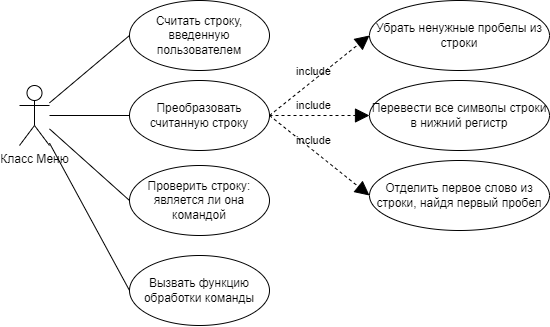

The diagram above was exported from draw.io. Its source (the exported page's mxGraphModel, read from the mxfile embedded in the PNG):
<mxGraphModel dx="2837" dy="714" grid="1" gridSize="10" guides="1" tooltips="1" connect="1" arrows="1" fold="1" page="1" pageScale="1" pageWidth="827" pageHeight="1169" math="0" shadow="0">
  <root>
    <mxCell id="0" />
    <mxCell id="1" parent="0" />
    <mxCell id="2" value="Класс Меню" style="shape=umlActor;verticalLabelPosition=bottom;verticalAlign=top;html=1;" vertex="1" parent="1">
      <mxGeometry x="90" y="170" width="30" height="60" as="geometry" />
    </mxCell>
    <mxCell id="3" value="Преобразовать считанную строку" style="ellipse;whiteSpace=wrap;html=1;" vertex="1" parent="1">
      <mxGeometry x="200" y="165" width="140" height="70" as="geometry" />
    </mxCell>
    <mxCell id="4" value="Убрать ненужные пробелы из строки" style="ellipse;whiteSpace=wrap;html=1;" vertex="1" parent="1">
      <mxGeometry x="440" y="85" width="180" height="70" as="geometry" />
    </mxCell>
    <mxCell id="5" value="Перевести все символы строки в нижний регистр" style="ellipse;whiteSpace=wrap;html=1;" vertex="1" parent="1">
      <mxGeometry x="440" y="165" width="180" height="70" as="geometry" />
    </mxCell>
    <mxCell id="6" value="Отделить первое слово из строки, найдя первый пробел" style="ellipse;whiteSpace=wrap;html=1;" vertex="1" parent="1">
      <mxGeometry x="440" y="245" width="180" height="70" as="geometry" />
    </mxCell>
    <mxCell id="7" value="" style="endArrow=block;dashed=1;endFill=1;endSize=12;html=1;rounded=0;exitX=1;exitY=0.5;exitDx=0;exitDy=0;entryX=0;entryY=0.5;entryDx=0;entryDy=0;" edge="1" source="3" target="4" parent="1">
      <mxGeometry width="160" relative="1" as="geometry">
        <mxPoint x="290" y="270" as="sourcePoint" />
        <mxPoint x="450" y="270" as="targetPoint" />
        <Array as="points" />
      </mxGeometry>
    </mxCell>
    <mxCell id="8" value="include" style="edgeLabel;html=1;align=center;verticalAlign=middle;resizable=0;points=[];labelBackgroundColor=none;" vertex="1" connectable="0" parent="7">
      <mxGeometry x="-0.1264" relative="1" as="geometry">
        <mxPoint y="-10" as="offset" />
      </mxGeometry>
    </mxCell>
    <mxCell id="9" value="" style="endArrow=block;dashed=1;endFill=1;endSize=12;html=1;rounded=0;exitX=1;exitY=0.5;exitDx=0;exitDy=0;entryX=0;entryY=0.5;entryDx=0;entryDy=0;" edge="1" source="3" target="5" parent="1">
      <mxGeometry width="160" relative="1" as="geometry">
        <mxPoint x="350" y="220" as="sourcePoint" />
        <mxPoint x="435" y="220" as="targetPoint" />
        <Array as="points" />
      </mxGeometry>
    </mxCell>
    <mxCell id="10" value="include" style="edgeLabel;html=1;align=center;verticalAlign=middle;resizable=0;points=[];labelBackgroundColor=none;" vertex="1" connectable="0" parent="9">
      <mxGeometry x="-0.1264" relative="1" as="geometry">
        <mxPoint y="-10" as="offset" />
      </mxGeometry>
    </mxCell>
    <mxCell id="11" value="" style="endArrow=block;dashed=1;endFill=1;endSize=12;html=1;rounded=0;exitX=1;exitY=0.5;exitDx=0;exitDy=0;entryX=0;entryY=0.5;entryDx=0;entryDy=0;" edge="1" source="3" target="6" parent="1">
      <mxGeometry width="160" relative="1" as="geometry">
        <mxPoint x="300" y="270" as="sourcePoint" />
        <mxPoint x="460" y="270" as="targetPoint" />
        <Array as="points" />
      </mxGeometry>
    </mxCell>
    <mxCell id="12" value="include" style="edgeLabel;html=1;align=center;verticalAlign=middle;resizable=0;points=[];labelBackgroundColor=none;" vertex="1" connectable="0" parent="11">
      <mxGeometry x="-0.1264" relative="1" as="geometry">
        <mxPoint y="-10" as="offset" />
      </mxGeometry>
    </mxCell>
    <mxCell id="13" value="Считать строку, введенную пользователем" style="ellipse;whiteSpace=wrap;html=1;" vertex="1" parent="1">
      <mxGeometry x="200" y="85" width="140" height="70" as="geometry" />
    </mxCell>
    <mxCell id="14" value="" style="endArrow=none;html=1;rounded=0;entryX=0;entryY=0.5;entryDx=0;entryDy=0;" edge="1" source="2" target="13" parent="1">
      <mxGeometry width="50" height="50" relative="1" as="geometry">
        <mxPoint x="140" y="170" as="sourcePoint" />
        <mxPoint x="190" y="120" as="targetPoint" />
      </mxGeometry>
    </mxCell>
    <mxCell id="15" value="" style="endArrow=none;html=1;rounded=0;entryX=0;entryY=0.5;entryDx=0;entryDy=0;" edge="1" source="2" target="3" parent="1">
      <mxGeometry width="50" height="50" relative="1" as="geometry">
        <mxPoint x="190" y="290" as="sourcePoint" />
        <mxPoint x="240" y="240" as="targetPoint" />
      </mxGeometry>
    </mxCell>
    <mxCell id="16" value="Проверить строку: является ли она командой" style="ellipse;whiteSpace=wrap;html=1;" vertex="1" parent="1">
      <mxGeometry x="200" y="250" width="140" height="70" as="geometry" />
    </mxCell>
    <mxCell id="17" value="" style="endArrow=none;html=1;rounded=0;entryX=0;entryY=0.5;entryDx=0;entryDy=0;" edge="1" source="2" target="16" parent="1">
      <mxGeometry width="50" height="50" relative="1" as="geometry">
        <mxPoint x="140" y="210" as="sourcePoint" />
        <mxPoint x="210.00000000000057" y="210" as="targetPoint" />
      </mxGeometry>
    </mxCell>
    <mxCell id="18" value="Вызвать функцию обработки команды" style="ellipse;whiteSpace=wrap;html=1;" vertex="1" parent="1">
      <mxGeometry x="200" y="340" width="140" height="70" as="geometry" />
    </mxCell>
    <mxCell id="19" value="" style="endArrow=none;html=1;rounded=0;entryX=0;entryY=0.5;entryDx=0;entryDy=0;" edge="1" source="2" target="18" parent="1">
      <mxGeometry width="50" height="50" relative="1" as="geometry">
        <mxPoint x="110" y="270.00105263157894" as="sourcePoint" />
        <mxPoint x="190.0000000000001" y="341.58" as="targetPoint" />
      </mxGeometry>
    </mxCell>
  </root>
</mxGraphModel>